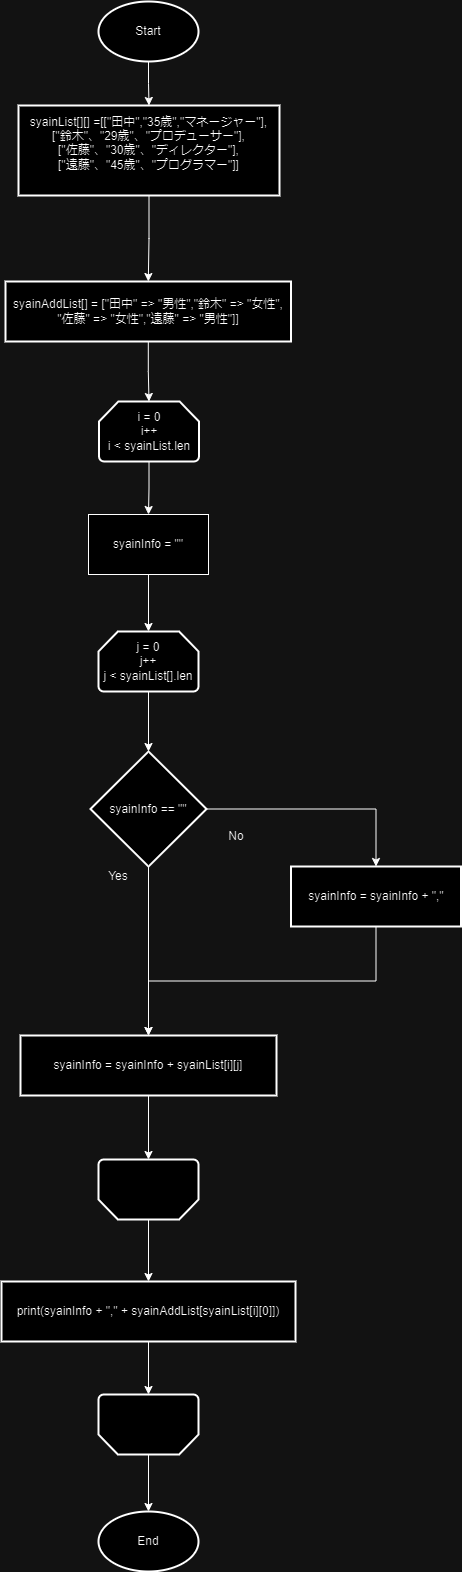

The diagram above was exported from draw.io. Its source (the exported page's mxGraphModel, read from the mxfile embedded in the PNG):
<mxGraphModel dx="2074" dy="1110" grid="1" gridSize="10" guides="1" tooltips="1" connect="1" arrows="1" fold="1" page="1" pageScale="1" pageWidth="827" pageHeight="1169" math="0" shadow="0">
  <root>
    <mxCell id="0" />
    <mxCell id="1" parent="0" />
    <mxCell id="hpGGo5a8mn7scyuz-ON3-3" value="" style="edgeStyle=orthogonalEdgeStyle;rounded=0;orthogonalLoop=1;jettySize=auto;html=1;" edge="1" parent="1" source="hpGGo5a8mn7scyuz-ON3-1" target="hpGGo5a8mn7scyuz-ON3-2">
      <mxGeometry relative="1" as="geometry" />
    </mxCell>
    <mxCell id="hpGGo5a8mn7scyuz-ON3-1" value="Start" style="strokeWidth=2;html=1;shape=mxgraph.flowchart.start_1;whiteSpace=wrap;" vertex="1" parent="1">
      <mxGeometry x="364" y="50" width="100" height="60" as="geometry" />
    </mxCell>
    <mxCell id="hpGGo5a8mn7scyuz-ON3-38" value="" style="edgeStyle=orthogonalEdgeStyle;rounded=0;orthogonalLoop=1;jettySize=auto;html=1;" edge="1" parent="1" source="hpGGo5a8mn7scyuz-ON3-2" target="hpGGo5a8mn7scyuz-ON3-37">
      <mxGeometry relative="1" as="geometry" />
    </mxCell>
    <mxCell id="hpGGo5a8mn7scyuz-ON3-2" value="syainList[][] =[[&quot;田中&quot;,&quot;35歳&quot;,&quot;マネージャー&quot;],&lt;br&gt;[&quot;鈴木&quot;、&quot;29歳&quot;、&quot;プロデューサー&quot;],&lt;br&gt;[&quot;佐藤&quot;、&quot;30歳&quot;、&quot;ディレクター&quot;],&lt;br&gt;[&quot;遠藤&quot;、&quot;45歳&quot;、&quot;プログラマー&quot;]]&lt;br&gt;&amp;nbsp;" style="whiteSpace=wrap;html=1;strokeWidth=2;" vertex="1" parent="1">
      <mxGeometry x="284" y="154" width="261" height="90" as="geometry" />
    </mxCell>
    <mxCell id="hpGGo5a8mn7scyuz-ON3-16" value="" style="edgeStyle=orthogonalEdgeStyle;rounded=0;orthogonalLoop=1;jettySize=auto;html=1;" edge="1" parent="1" source="hpGGo5a8mn7scyuz-ON3-6" target="hpGGo5a8mn7scyuz-ON3-15">
      <mxGeometry relative="1" as="geometry" />
    </mxCell>
    <mxCell id="hpGGo5a8mn7scyuz-ON3-6" value="i = 0&lt;br&gt;i++&lt;br&gt;i &amp;lt; syainList.len" style="strokeWidth=2;html=1;shape=mxgraph.flowchart.loop_limit;whiteSpace=wrap;" vertex="1" parent="1">
      <mxGeometry x="364.5" y="450" width="100" height="60" as="geometry" />
    </mxCell>
    <mxCell id="hpGGo5a8mn7scyuz-ON3-20" value="" style="edgeStyle=orthogonalEdgeStyle;rounded=0;orthogonalLoop=1;jettySize=auto;html=1;" edge="1" parent="1" source="hpGGo5a8mn7scyuz-ON3-10" target="hpGGo5a8mn7scyuz-ON3-19">
      <mxGeometry relative="1" as="geometry" />
    </mxCell>
    <mxCell id="hpGGo5a8mn7scyuz-ON3-10" value="j = 0&lt;br&gt;j++&lt;br&gt;j &amp;lt; syainList[].len" style="strokeWidth=2;html=1;shape=mxgraph.flowchart.loop_limit;whiteSpace=wrap;" vertex="1" parent="1">
      <mxGeometry x="364" y="680" width="100" height="60" as="geometry" />
    </mxCell>
    <mxCell id="hpGGo5a8mn7scyuz-ON3-26" value="" style="edgeStyle=orthogonalEdgeStyle;rounded=0;orthogonalLoop=1;jettySize=auto;html=1;" edge="1" parent="1" source="hpGGo5a8mn7scyuz-ON3-15" target="hpGGo5a8mn7scyuz-ON3-10">
      <mxGeometry relative="1" as="geometry" />
    </mxCell>
    <mxCell id="hpGGo5a8mn7scyuz-ON3-15" value="syainInfo = &quot;&quot;" style="rounded=0;whiteSpace=wrap;html=1;" vertex="1" parent="1">
      <mxGeometry x="354" y="563" width="120" height="60" as="geometry" />
    </mxCell>
    <mxCell id="hpGGo5a8mn7scyuz-ON3-22" value="" style="edgeStyle=orthogonalEdgeStyle;rounded=0;orthogonalLoop=1;jettySize=auto;html=1;" edge="1" parent="1" source="hpGGo5a8mn7scyuz-ON3-19" target="hpGGo5a8mn7scyuz-ON3-21">
      <mxGeometry relative="1" as="geometry" />
    </mxCell>
    <mxCell id="hpGGo5a8mn7scyuz-ON3-40" style="edgeStyle=orthogonalEdgeStyle;rounded=0;orthogonalLoop=1;jettySize=auto;html=1;exitX=1;exitY=0.5;exitDx=0;exitDy=0;entryX=0.5;entryY=0;entryDx=0;entryDy=0;" edge="1" parent="1" source="hpGGo5a8mn7scyuz-ON3-19" target="hpGGo5a8mn7scyuz-ON3-23">
      <mxGeometry relative="1" as="geometry" />
    </mxCell>
    <mxCell id="hpGGo5a8mn7scyuz-ON3-19" value="syainInfo == &quot;&quot;" style="rhombus;whiteSpace=wrap;html=1;strokeWidth=2;" vertex="1" parent="1">
      <mxGeometry x="356" y="800" width="116" height="115" as="geometry" />
    </mxCell>
    <mxCell id="hpGGo5a8mn7scyuz-ON3-28" value="" style="edgeStyle=orthogonalEdgeStyle;rounded=0;orthogonalLoop=1;jettySize=auto;html=1;" edge="1" parent="1" source="hpGGo5a8mn7scyuz-ON3-21" target="hpGGo5a8mn7scyuz-ON3-27">
      <mxGeometry relative="1" as="geometry" />
    </mxCell>
    <mxCell id="hpGGo5a8mn7scyuz-ON3-21" value="syainInfo = syainInfo + syainList[i][j]" style="whiteSpace=wrap;html=1;strokeWidth=2;" vertex="1" parent="1">
      <mxGeometry x="286" y="1084" width="256" height="60" as="geometry" />
    </mxCell>
    <mxCell id="hpGGo5a8mn7scyuz-ON3-41" style="edgeStyle=orthogonalEdgeStyle;rounded=0;orthogonalLoop=1;jettySize=auto;html=1;exitX=0.5;exitY=1;exitDx=0;exitDy=0;entryX=0.5;entryY=0;entryDx=0;entryDy=0;" edge="1" parent="1" source="hpGGo5a8mn7scyuz-ON3-23" target="hpGGo5a8mn7scyuz-ON3-21">
      <mxGeometry relative="1" as="geometry" />
    </mxCell>
    <mxCell id="hpGGo5a8mn7scyuz-ON3-23" value="syainInfo = syainInfo + &quot;,&quot;" style="whiteSpace=wrap;html=1;strokeWidth=2;" vertex="1" parent="1">
      <mxGeometry x="556.5" y="915" width="170" height="60" as="geometry" />
    </mxCell>
    <mxCell id="hpGGo5a8mn7scyuz-ON3-30" value="" style="edgeStyle=orthogonalEdgeStyle;rounded=0;orthogonalLoop=1;jettySize=auto;html=1;" edge="1" parent="1" source="hpGGo5a8mn7scyuz-ON3-27" target="hpGGo5a8mn7scyuz-ON3-29">
      <mxGeometry relative="1" as="geometry" />
    </mxCell>
    <mxCell id="hpGGo5a8mn7scyuz-ON3-27" value="" style="strokeWidth=2;html=1;shape=mxgraph.flowchart.loop_limit;whiteSpace=wrap;rotation=-180;" vertex="1" parent="1">
      <mxGeometry x="364" y="1208" width="100" height="60" as="geometry" />
    </mxCell>
    <mxCell id="hpGGo5a8mn7scyuz-ON3-32" value="" style="edgeStyle=orthogonalEdgeStyle;rounded=0;orthogonalLoop=1;jettySize=auto;html=1;" edge="1" parent="1" source="hpGGo5a8mn7scyuz-ON3-29" target="hpGGo5a8mn7scyuz-ON3-31">
      <mxGeometry relative="1" as="geometry" />
    </mxCell>
    <mxCell id="hpGGo5a8mn7scyuz-ON3-29" value="print(syainInfo + &quot;,&quot; + syainAddList[syainList[i][0]])" style="whiteSpace=wrap;html=1;strokeWidth=2;" vertex="1" parent="1">
      <mxGeometry x="267" y="1330" width="294" height="60" as="geometry" />
    </mxCell>
    <mxCell id="hpGGo5a8mn7scyuz-ON3-34" value="" style="edgeStyle=orthogonalEdgeStyle;rounded=0;orthogonalLoop=1;jettySize=auto;html=1;" edge="1" parent="1" source="hpGGo5a8mn7scyuz-ON3-31" target="hpGGo5a8mn7scyuz-ON3-33">
      <mxGeometry relative="1" as="geometry" />
    </mxCell>
    <mxCell id="hpGGo5a8mn7scyuz-ON3-31" value="" style="strokeWidth=2;html=1;shape=mxgraph.flowchart.loop_limit;whiteSpace=wrap;rotation=-180;" vertex="1" parent="1">
      <mxGeometry x="364" y="1443" width="100" height="60" as="geometry" />
    </mxCell>
    <mxCell id="hpGGo5a8mn7scyuz-ON3-33" value="End" style="strokeWidth=2;html=1;shape=mxgraph.flowchart.start_1;whiteSpace=wrap;" vertex="1" parent="1">
      <mxGeometry x="364" y="1560" width="100" height="60" as="geometry" />
    </mxCell>
    <mxCell id="hpGGo5a8mn7scyuz-ON3-35" value="Yes" style="text;html=1;strokeColor=none;fillColor=none;align=center;verticalAlign=middle;whiteSpace=wrap;rounded=0;" vertex="1" parent="1">
      <mxGeometry x="354" y="910" width="60" height="30" as="geometry" />
    </mxCell>
    <mxCell id="hpGGo5a8mn7scyuz-ON3-36" value="No" style="text;html=1;strokeColor=none;fillColor=none;align=center;verticalAlign=middle;whiteSpace=wrap;rounded=0;" vertex="1" parent="1">
      <mxGeometry x="472" y="870" width="60" height="30" as="geometry" />
    </mxCell>
    <mxCell id="hpGGo5a8mn7scyuz-ON3-39" value="" style="edgeStyle=orthogonalEdgeStyle;rounded=0;orthogonalLoop=1;jettySize=auto;html=1;" edge="1" parent="1" source="hpGGo5a8mn7scyuz-ON3-37" target="hpGGo5a8mn7scyuz-ON3-6">
      <mxGeometry relative="1" as="geometry" />
    </mxCell>
    <mxCell id="hpGGo5a8mn7scyuz-ON3-37" value="syainAddList[] = [&quot;田中&quot; =&amp;gt; &quot;男性&quot;,&quot;鈴木&quot; =&amp;gt; &quot;女性&quot;,&lt;br&gt;&quot;佐藤&quot; =&amp;gt; &quot;女性&quot;,&quot;遠藤&quot; =&amp;gt; &quot;男性&quot;]]" style="whiteSpace=wrap;html=1;strokeWidth=2;" vertex="1" parent="1">
      <mxGeometry x="271" y="330" width="285.5" height="60" as="geometry" />
    </mxCell>
  </root>
</mxGraphModel>